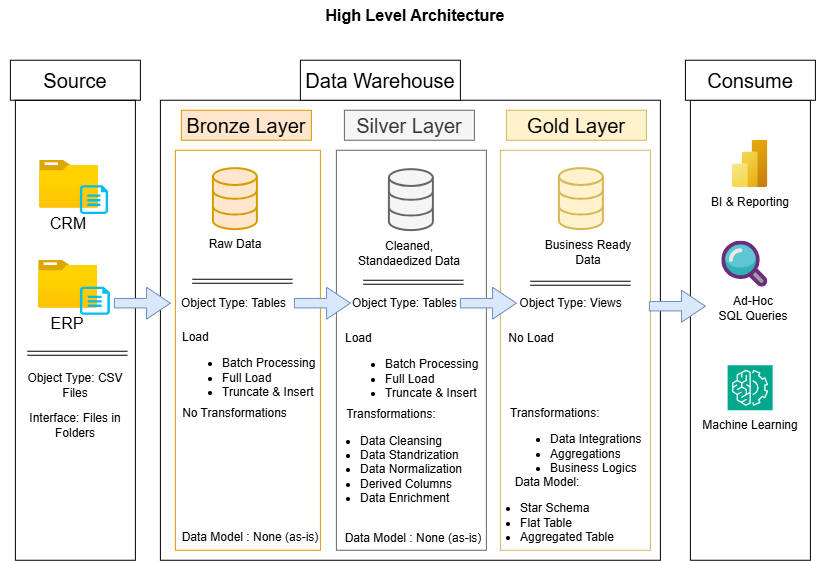

The diagram above was exported from draw.io. Its source (the exported page's mxGraphModel, read from the mxfile embedded in the PNG):
<mxGraphModel dx="1585" dy="903" grid="1" gridSize="10" guides="1" tooltips="1" connect="1" arrows="1" fold="1" page="1" pageScale="1" pageWidth="850" pageHeight="1100" math="0" shadow="0">
  <root>
    <mxCell id="0" />
    <mxCell id="1" parent="0" />
    <mxCell id="NpDenBm_uuGaqO10OJz7-1" parent="1" style="text;html=1;whiteSpace=wrap;strokeColor=none;fillColor=none;align=center;verticalAlign=middle;rounded=0;fontSize=16;" value="&lt;b&gt;High Level Architecture&lt;/b&gt;" vertex="1">
      <mxGeometry height="30" width="830" x="10" y="10" as="geometry" />
    </mxCell>
    <mxCell id="NpDenBm_uuGaqO10OJz7-2" parent="1" style="rounded=0;whiteSpace=wrap;html=1;" value="&lt;font style=&quot;font-size: 20px;&quot;&gt;Source&lt;/font&gt;" vertex="1">
      <mxGeometry height="40" width="130" x="20" y="70" as="geometry" />
    </mxCell>
    <mxCell id="NpDenBm_uuGaqO10OJz7-3" parent="1" style="rounded=0;whiteSpace=wrap;html=1;fillColor=none;fontStyle=1" value="" vertex="1">
      <mxGeometry height="460" width="120" x="25" y="110" as="geometry" />
    </mxCell>
    <mxCell id="NpDenBm_uuGaqO10OJz7-8" parent="1" style="rounded=0;whiteSpace=wrap;html=1;fillColor=none;" value="" vertex="1">
      <mxGeometry height="460" width="500" x="170" y="110" as="geometry" />
    </mxCell>
    <mxCell id="NpDenBm_uuGaqO10OJz7-9" parent="1" style="rounded=0;whiteSpace=wrap;html=1;" value="&lt;font style=&quot;font-size: 20px;&quot;&gt;Data Warehouse&lt;/font&gt;" vertex="1">
      <mxGeometry height="40" width="160" x="310" y="70" as="geometry" />
    </mxCell>
    <mxCell id="NpDenBm_uuGaqO10OJz7-10" parent="1" style="rounded=0;whiteSpace=wrap;html=1;fillColor=none;" value="" vertex="1">
      <mxGeometry height="460" width="120" x="700" y="110" as="geometry" />
    </mxCell>
    <mxCell id="NpDenBm_uuGaqO10OJz7-11" parent="1" style="rounded=0;whiteSpace=wrap;html=1;" value="&lt;font style=&quot;font-size: 20px;&quot;&gt;Consume&lt;/font&gt;" vertex="1">
      <mxGeometry height="40" width="130" x="695" y="70" as="geometry" />
    </mxCell>
    <mxCell id="NpDenBm_uuGaqO10OJz7-12" parent="1" style="rounded=0;whiteSpace=wrap;html=1;fillColor=#ffe6cc;strokeColor=#d79b00;fontSize=20;" value="Bronze Layer" vertex="1">
      <mxGeometry height="30" width="130" x="191" y="120" as="geometry" />
    </mxCell>
    <mxCell id="NpDenBm_uuGaqO10OJz7-13" edge="1" parent="1" source="NpDenBm_uuGaqO10OJz7-12" style="edgeStyle=none;curved=1;rounded=0;orthogonalLoop=1;jettySize=auto;html=1;exitX=0.5;exitY=1;exitDx=0;exitDy=0;fontSize=12;startSize=8;endSize=8;" target="NpDenBm_uuGaqO10OJz7-12">
      <mxGeometry relative="1" as="geometry" />
    </mxCell>
    <mxCell id="NpDenBm_uuGaqO10OJz7-14" parent="1" style="rounded=0;whiteSpace=wrap;html=1;fillColor=#f5f5f5;strokeColor=#666666;fontSize=20;fontColor=#333333;" value="Silver Layer" vertex="1">
      <mxGeometry height="30" width="130" x="354" y="120" as="geometry" />
    </mxCell>
    <mxCell id="NpDenBm_uuGaqO10OJz7-15" parent="1" style="rounded=0;whiteSpace=wrap;html=1;fillColor=#fff2cc;strokeColor=#d6b656;fontSize=20;" value="Gold Layer" vertex="1">
      <mxGeometry height="30" width="140" x="516" y="120" as="geometry" />
    </mxCell>
    <mxCell id="NpDenBm_uuGaqO10OJz7-16" parent="1" style="rounded=0;whiteSpace=wrap;html=1;fillColor=none;strokeColor=#d79b00;" value="" vertex="1">
      <mxGeometry height="400" width="145" x="185" y="160" as="geometry" />
    </mxCell>
    <mxCell id="NpDenBm_uuGaqO10OJz7-18" parent="1" style="rounded=0;whiteSpace=wrap;html=1;fillColor=none;fontColor=#333333;strokeColor=#666666;" value="" vertex="1">
      <mxGeometry height="400" width="150" x="346" y="160" as="geometry" />
    </mxCell>
    <mxCell id="NpDenBm_uuGaqO10OJz7-19" parent="1" style="rounded=0;whiteSpace=wrap;html=1;fillColor=none;strokeColor=#d6b656;" value="" vertex="1">
      <mxGeometry height="400" width="150" x="510" y="160" as="geometry" />
    </mxCell>
    <mxCell id="NpDenBm_uuGaqO10OJz7-20" parent="1" style="image;aspect=fixed;html=1;points=[];align=center;fontSize=12;image=img/lib/azure2/general/Folder_Blank.svg;" value="" vertex="1">
      <mxGeometry height="47.88" width="59" x="49.25" y="170" as="geometry" />
    </mxCell>
    <mxCell id="NpDenBm_uuGaqO10OJz7-21" parent="1" style="verticalLabelPosition=bottom;html=1;verticalAlign=top;align=center;strokeColor=none;fillColor=#00BEF2;shape=mxgraph.azure.cloud_services_configuration_file;pointerEvents=1;" value="" vertex="1">
      <mxGeometry height="28.88" width="28.2" x="90" y="195.44" as="geometry" />
    </mxCell>
    <mxCell id="NpDenBm_uuGaqO10OJz7-23" parent="1" style="text;html=1;whiteSpace=wrap;strokeColor=none;fillColor=none;align=center;verticalAlign=middle;rounded=0;fontSize=16;" value="CRM" vertex="1">
      <mxGeometry height="30" width="60" x="48.25" y="217.88" as="geometry" />
    </mxCell>
    <mxCell id="NpDenBm_uuGaqO10OJz7-24" parent="1" style="image;aspect=fixed;html=1;points=[];align=center;fontSize=12;image=img/lib/azure2/general/Folder_Blank.svg;" value="" vertex="1">
      <mxGeometry height="47.88" width="59" x="48.25" y="270" as="geometry" />
    </mxCell>
    <mxCell id="NpDenBm_uuGaqO10OJz7-25" parent="1" style="verticalLabelPosition=bottom;html=1;verticalAlign=top;align=center;strokeColor=none;fillColor=#00BEF2;shape=mxgraph.azure.cloud_services_configuration_file;pointerEvents=1;" value="" vertex="1">
      <mxGeometry height="28.12" width="30" x="90" y="297" as="geometry" />
    </mxCell>
    <mxCell id="NpDenBm_uuGaqO10OJz7-26" parent="1" style="text;html=1;whiteSpace=wrap;strokeColor=none;fillColor=none;align=center;verticalAlign=middle;rounded=0;fontSize=16;" value="ERP" vertex="1">
      <mxGeometry height="30" width="60" x="47.25" y="317.88" as="geometry" />
    </mxCell>
    <mxCell id="NpDenBm_uuGaqO10OJz7-35" edge="1" parent="1" style="shape=link;html=1;rounded=0;fontSize=12;startSize=8;endSize=8;curved=1;" value="">
      <mxGeometry relative="1" width="100" as="geometry">
        <mxPoint x="37" y="363" as="sourcePoint" />
        <mxPoint x="137" y="363" as="targetPoint" />
      </mxGeometry>
    </mxCell>
    <mxCell id="NpDenBm_uuGaqO10OJz7-41" parent="1" style="text;html=1;whiteSpace=wrap;strokeColor=none;fillColor=none;align=center;verticalAlign=middle;rounded=0;" value="Object Type: CSV Files" vertex="1">
      <mxGeometry height="30" width="110" x="30" y="380" as="geometry" />
    </mxCell>
    <mxCell id="NpDenBm_uuGaqO10OJz7-42" parent="1" style="text;html=1;whiteSpace=wrap;strokeColor=none;fillColor=none;align=center;verticalAlign=middle;rounded=0;" value="Interface: Files in Folders" vertex="1">
      <mxGeometry height="30" width="110" x="30" y="420" as="geometry" />
    </mxCell>
    <mxCell id="NpDenBm_uuGaqO10OJz7-43" parent="1" style="html=1;verticalLabelPosition=bottom;align=center;labelBackgroundColor=#ffffff;verticalAlign=top;strokeWidth=2;strokeColor=#d79b00;shadow=0;dashed=0;shape=mxgraph.ios7.icons.data;fillColor=#ffe6cc;" value="" vertex="1">
      <mxGeometry height="60.98" width="44" x="223" y="178.39" as="geometry" />
    </mxCell>
    <mxCell id="NpDenBm_uuGaqO10OJz7-44" parent="1" style="html=1;verticalLabelPosition=bottom;align=center;labelBackgroundColor=#ffffff;verticalAlign=top;strokeWidth=2;strokeColor=#666666;shadow=0;dashed=0;shape=mxgraph.ios7.icons.data;fillColor=#f5f5f5;fontColor=#333333;" value="" vertex="1">
      <mxGeometry height="60.98" width="44" x="399" y="179.39" as="geometry" />
    </mxCell>
    <mxCell id="NpDenBm_uuGaqO10OJz7-45" parent="1" style="html=1;verticalLabelPosition=bottom;align=center;labelBackgroundColor=#ffffff;verticalAlign=top;strokeWidth=2;strokeColor=#d6b656;shadow=0;dashed=0;shape=mxgraph.ios7.icons.data;fillColor=#fff2cc;" value="" vertex="1">
      <mxGeometry height="60.98" width="44" x="569" y="178.39" as="geometry" />
    </mxCell>
    <mxCell id="NpDenBm_uuGaqO10OJz7-47" parent="1" style="shape=singleArrow;whiteSpace=wrap;html=1;arrowWidth=0.2959986436631946;arrowSize=0.42571382068452285;fillColor=#dae8fc;strokeColor=#6c8ebf;" value="" vertex="1">
      <mxGeometry height="31.88" width="56" x="124" y="297" as="geometry" />
    </mxCell>
    <mxCell id="NpDenBm_uuGaqO10OJz7-48" parent="1" style="shape=singleArrow;whiteSpace=wrap;html=1;arrowWidth=0.2959986436631946;arrowSize=0.42571382068452285;fillColor=#dae8fc;strokeColor=#6c8ebf;" value="" vertex="1">
      <mxGeometry height="31.88" width="56" x="304" y="297" as="geometry" />
    </mxCell>
    <mxCell id="NpDenBm_uuGaqO10OJz7-49" parent="1" style="shape=singleArrow;whiteSpace=wrap;html=1;arrowWidth=0.2959986436631946;arrowSize=0.42571382068452285;fillColor=#dae8fc;strokeColor=#6c8ebf;" value="" vertex="1">
      <mxGeometry height="31.88" width="56" x="470" y="297" as="geometry" />
    </mxCell>
    <mxCell id="NpDenBm_uuGaqO10OJz7-50" parent="1" style="shape=singleArrow;whiteSpace=wrap;html=1;arrowWidth=0.2959986436631946;arrowSize=0.42571382068452285;fillColor=#dae8fc;strokeColor=#6c8ebf;" value="" vertex="1">
      <mxGeometry height="31.88" width="56" x="659" y="300" as="geometry" />
    </mxCell>
    <mxCell id="NpDenBm_uuGaqO10OJz7-51" parent="1" style="text;html=1;whiteSpace=wrap;strokeColor=none;fillColor=none;align=center;verticalAlign=middle;rounded=0;" value="Raw Data" vertex="1">
      <mxGeometry height="30" width="60" x="215" y="239.37" as="geometry" />
    </mxCell>
    <mxCell id="NpDenBm_uuGaqO10OJz7-52" parent="1" style="text;html=1;whiteSpace=wrap;strokeColor=none;fillColor=none;align=center;verticalAlign=middle;rounded=0;" value="Cleaned, Standaedized Data" vertex="1">
      <mxGeometry height="30" width="110" x="364" y="248" as="geometry" />
    </mxCell>
    <mxCell id="NpDenBm_uuGaqO10OJz7-53" parent="1" style="text;html=1;whiteSpace=wrap;strokeColor=none;fillColor=none;align=center;verticalAlign=middle;rounded=0;" value="Business Ready Data" vertex="1">
      <mxGeometry height="30" width="110" x="543" y="247" as="geometry" />
    </mxCell>
    <mxCell id="NpDenBm_uuGaqO10OJz7-54" edge="1" parent="1" style="shape=link;html=1;rounded=0;fontSize=12;startSize=8;endSize=8;curved=1;" value="">
      <mxGeometry relative="1" width="100" as="geometry">
        <mxPoint x="202" y="291" as="sourcePoint" />
        <mxPoint x="302" y="291" as="targetPoint" />
      </mxGeometry>
    </mxCell>
    <mxCell id="NpDenBm_uuGaqO10OJz7-55" edge="1" parent="1" style="shape=link;html=1;rounded=0;fontSize=12;startSize=8;endSize=8;curved=1;" value="">
      <mxGeometry relative="1" width="100" as="geometry">
        <mxPoint x="373" y="292" as="sourcePoint" />
        <mxPoint x="473" y="292" as="targetPoint" />
      </mxGeometry>
    </mxCell>
    <mxCell id="NpDenBm_uuGaqO10OJz7-56" edge="1" parent="1" style="shape=link;html=1;rounded=0;fontSize=12;startSize=8;endSize=8;curved=1;" value="">
      <mxGeometry relative="1" width="100" as="geometry">
        <mxPoint x="540" y="293" as="sourcePoint" />
        <mxPoint x="640" y="293" as="targetPoint" />
      </mxGeometry>
    </mxCell>
    <mxCell id="NpDenBm_uuGaqO10OJz7-60" parent="1" style="text;html=1;whiteSpace=wrap;strokeColor=none;fillColor=none;align=center;verticalAlign=middle;rounded=0;fontSize=12;" value="Object Type: Tables" vertex="1">
      <mxGeometry height="20" width="129" x="179" y="302.94" as="geometry" />
    </mxCell>
    <mxCell id="NpDenBm_uuGaqO10OJz7-61" parent="1" style="text;html=1;whiteSpace=wrap;strokeColor=none;fillColor=none;align=center;verticalAlign=middle;rounded=0;fontSize=12;" value="Object Type: Tables" vertex="1">
      <mxGeometry height="20" width="129" x="350" y="302.94" as="geometry" />
    </mxCell>
    <mxCell id="NpDenBm_uuGaqO10OJz7-62" parent="1" style="text;html=1;whiteSpace=wrap;strokeColor=none;fillColor=none;align=center;verticalAlign=middle;rounded=0;fontSize=12;" value="Object Type: Views" vertex="1">
      <mxGeometry height="20" width="129" x="516" y="302.94" as="geometry" />
    </mxCell>
    <mxCell id="NpDenBm_uuGaqO10OJz7-63" parent="1" style="text;html=1;whiteSpace=wrap;strokeColor=none;fillColor=none;align=left;verticalAlign=middle;rounded=0;fontSize=12;" value="Load&lt;div&gt;&lt;ul&gt;&lt;li&gt;Batch Processing&lt;/li&gt;&lt;li&gt;Full Load&lt;/li&gt;&lt;li&gt;Truncate &amp;amp; Insert&lt;/li&gt;&lt;/ul&gt;&lt;/div&gt;" vertex="1">
      <mxGeometry height="40" width="150" x="190" y="360" as="geometry" />
    </mxCell>
    <mxCell id="NpDenBm_uuGaqO10OJz7-64" parent="1" style="text;html=1;whiteSpace=wrap;strokeColor=none;fillColor=none;align=left;verticalAlign=middle;rounded=0;fontSize=12;" value="Load&lt;div&gt;&lt;ul&gt;&lt;li&gt;Batch Processing&lt;/li&gt;&lt;li&gt;Full Load&lt;/li&gt;&lt;li&gt;Truncate &amp;amp; Insert&lt;/li&gt;&lt;/ul&gt;&lt;/div&gt;" vertex="1">
      <mxGeometry height="40" width="150" x="353" y="361" as="geometry" />
    </mxCell>
    <mxCell id="NpDenBm_uuGaqO10OJz7-65" parent="1" style="text;html=1;whiteSpace=wrap;strokeColor=none;fillColor=none;align=center;verticalAlign=middle;rounded=0;fontSize=12;" value="No Transformations&lt;div&gt;&lt;br&gt;&lt;/div&gt;" vertex="1">
      <mxGeometry height="30" width="131" x="179" y="415" as="geometry" />
    </mxCell>
    <mxCell id="NpDenBm_uuGaqO10OJz7-66" parent="1" style="text;html=1;whiteSpace=wrap;strokeColor=none;fillColor=none;align=center;verticalAlign=middle;rounded=0;fontSize=12;" value="Data Model : None (as-is)" vertex="1">
      <mxGeometry height="30" width="140" x="190" y="532" as="geometry" />
    </mxCell>
    <mxCell id="NpDenBm_uuGaqO10OJz7-67" parent="1" style="text;html=1;whiteSpace=wrap;strokeColor=none;fillColor=none;align=center;verticalAlign=middle;rounded=0;fontSize=12;" value="Transformations:&lt;div style=&quot;text-align: left;&quot;&gt;&lt;ul&gt;&lt;li&gt;Data Cleansing&lt;/li&gt;&lt;li&gt;Data Standrization&lt;/li&gt;&lt;li&gt;Data Normalization&lt;/li&gt;&lt;li&gt;Derived Columns&lt;/li&gt;&lt;li&gt;Data Enrichment&lt;/li&gt;&lt;/ul&gt;&lt;/div&gt;&lt;div&gt;&lt;br&gt;&lt;/div&gt;" vertex="1">
      <mxGeometry height="30" width="146" x="328" y="464" as="geometry" />
    </mxCell>
    <mxCell id="NpDenBm_uuGaqO10OJz7-68" parent="1" style="text;html=1;whiteSpace=wrap;strokeColor=none;fillColor=none;align=center;verticalAlign=middle;rounded=0;fontSize=12;" value="Data Model : None (as-is)" vertex="1">
      <mxGeometry height="30" width="140" x="353" y="533" as="geometry" />
    </mxCell>
    <mxCell id="NpDenBm_uuGaqO10OJz7-69" parent="1" style="text;html=1;whiteSpace=wrap;strokeColor=none;fillColor=none;align=center;verticalAlign=middle;rounded=0;fontSize=12;" value="No Load" vertex="1">
      <mxGeometry height="30" width="74" x="504" y="333" as="geometry" />
    </mxCell>
    <mxCell id="NpDenBm_uuGaqO10OJz7-70" parent="1" style="text;html=1;whiteSpace=wrap;strokeColor=none;fillColor=none;align=left;verticalAlign=middle;rounded=0;fontSize=12;" value="Transformations:&lt;div&gt;&lt;ul&gt;&lt;li&gt;Data Integrations&lt;/li&gt;&lt;li&gt;Aggregations&lt;/li&gt;&lt;li&gt;Business Logics&lt;/li&gt;&lt;/ul&gt;&lt;/div&gt;" vertex="1">
      <mxGeometry height="30" width="152" x="518" y="441" as="geometry" />
    </mxCell>
    <mxCell id="NpDenBm_uuGaqO10OJz7-71" parent="1" style="text;html=1;whiteSpace=wrap;strokeColor=none;fillColor=none;align=center;verticalAlign=middle;rounded=0;fontSize=12;" value="&lt;br&gt;&lt;div&gt;Data Model:&lt;/div&gt;&lt;div style=&quot;text-align: left;&quot;&gt;&lt;ul&gt;&lt;li&gt;Star Schema&lt;/li&gt;&lt;li&gt;Flat Table&lt;/li&gt;&lt;li&gt;Aggregated Table&lt;/li&gt;&lt;/ul&gt;&lt;/div&gt;" vertex="1">
      <mxGeometry height="83" width="146" x="484" y="477" as="geometry" />
    </mxCell>
    <mxCell id="NpDenBm_uuGaqO10OJz7-72" parent="1" style="image;aspect=fixed;html=1;points=[];align=center;fontSize=12;image=img/lib/azure2/analytics/Power_BI_Embedded.svg;" value="" vertex="1">
      <mxGeometry height="47.33" width="35.5" x="741.97" y="150" as="geometry" />
    </mxCell>
    <mxCell id="NpDenBm_uuGaqO10OJz7-73" parent="1" style="shape=image;html=1;verticalAlign=top;verticalLabelPosition=bottom;labelBackgroundColor=#ffffff;imageAspect=0;aspect=fixed;image=https://icons.diagrams.net/icon-cache1/Essentials-2481/002_-_Search-1309.svg" value="" vertex="1">
      <mxGeometry height="46.06" width="46.06" x="731.41" y="250.94" as="geometry" />
    </mxCell>
    <mxCell id="NpDenBm_uuGaqO10OJz7-74" parent="1" style="sketch=0;points=[[0,0,0],[0.25,0,0],[0.5,0,0],[0.75,0,0],[1,0,0],[0,1,0],[0.25,1,0],[0.5,1,0],[0.75,1,0],[1,1,0],[0,0.25,0],[0,0.5,0],[0,0.75,0],[1,0.25,0],[1,0.5,0],[1,0.75,0]];outlineConnect=0;fontColor=#232F3E;fillColor=#01A88D;strokeColor=#ffffff;dashed=0;verticalLabelPosition=bottom;verticalAlign=top;align=center;html=1;fontSize=12;fontStyle=0;aspect=fixed;shape=mxgraph.aws4.resourceIcon;resIcon=mxgraph.aws4.machine_learning;" value="" vertex="1">
      <mxGeometry height="45" width="45" x="737.22" y="375" as="geometry" />
    </mxCell>
    <mxCell id="NpDenBm_uuGaqO10OJz7-75" parent="1" style="text;html=1;whiteSpace=wrap;strokeColor=none;fillColor=none;align=center;verticalAlign=middle;rounded=0;fontSize=12;" value="BI &amp;amp; Reporting" vertex="1">
      <mxGeometry height="30" width="100" x="710" y="197.33" as="geometry" />
    </mxCell>
    <mxCell id="NpDenBm_uuGaqO10OJz7-76" parent="1" style="text;html=1;whiteSpace=wrap;strokeColor=none;fillColor=none;align=center;verticalAlign=middle;rounded=0;fontSize=12;" value="Ad-Hoc&lt;div&gt;SQL Queries&lt;/div&gt;" vertex="1">
      <mxGeometry height="30" width="105.56" x="710" y="303" as="geometry" />
    </mxCell>
    <mxCell id="NpDenBm_uuGaqO10OJz7-77" parent="1" style="text;html=1;whiteSpace=wrap;strokeColor=none;fillColor=none;align=center;verticalAlign=middle;rounded=0;fontSize=12;" value="Machine Learning" vertex="1">
      <mxGeometry height="30" width="100" x="709.72" y="420" as="geometry" />
    </mxCell>
  </root>
</mxGraphModel>